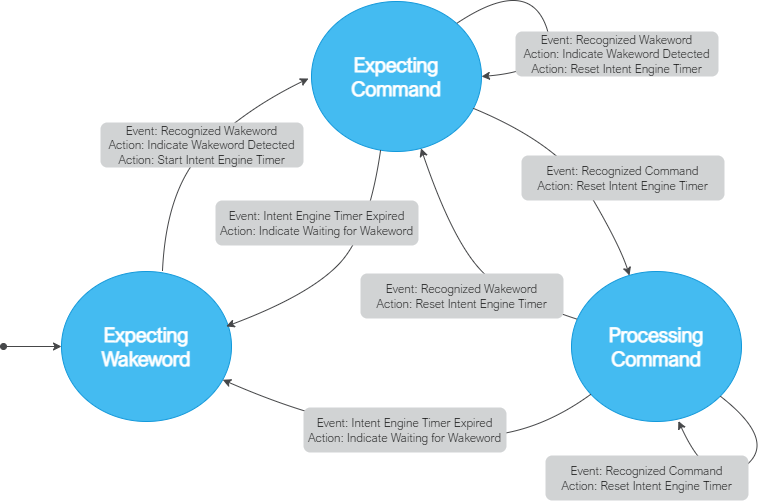

The diagram above was exported from draw.io. Its source (the exported page's mxGraphModel, read from the mxfile embedded in the PNG):
<mxGraphModel dx="1819" dy="609" grid="0" gridSize="11" guides="1" tooltips="1" connect="1" arrows="1" fold="1" page="1" pageScale="1" pageWidth="850" pageHeight="1100" background="none" math="0" shadow="0">
  <root>
    <mxCell id="0" />
    <mxCell id="1" parent="0" />
    <mxCell id="79" value="&lt;span style=&quot;font-size: 20px;&quot;&gt;Expecting&lt;br style=&quot;font-size: 20px;&quot;&gt;Wakeword&lt;/span&gt;" style="ellipse;whiteSpace=wrap;html=1;rounded=1;fillColor=#44BBF1;strokeColor=#1399DB;fontColor=#FFFFFF;labelBackgroundColor=none;fontFamily=Arial Nova Light;fontSize=20;fontStyle=1;labelBorderColor=none;" vertex="1" parent="1">
      <mxGeometry x="90" y="310" width="170" height="150" as="geometry" />
    </mxCell>
    <mxCell id="80" value="&lt;span style=&quot;font-size: 20px;&quot;&gt;Expecting&lt;br style=&quot;font-size: 20px;&quot;&gt;Command&lt;/span&gt;" style="ellipse;whiteSpace=wrap;html=1;rounded=1;fillColor=#44BBF1;strokeColor=#1399DB;fontColor=#FFFFFF;labelBackgroundColor=none;fontFamily=Arial Nova Light;fontSize=20;fontStyle=1;labelBorderColor=none;" vertex="1" parent="1">
      <mxGeometry x="340" y="40" width="170" height="150" as="geometry" />
    </mxCell>
    <mxCell id="81" value="&lt;span style=&quot;font-size: 20px;&quot;&gt;Processing&lt;br style=&quot;font-size: 20px;&quot;&gt;Command&lt;/span&gt;" style="ellipse;whiteSpace=wrap;html=1;rounded=1;fillColor=#44BBF1;strokeColor=#1399DB;fontColor=#FFFFFF;labelBackgroundColor=none;fontFamily=Arial Nova Light;fontSize=20;fontStyle=1;labelBorderColor=none;" vertex="1" parent="1">
      <mxGeometry x="600" y="310" width="170" height="150" as="geometry" />
    </mxCell>
    <mxCell id="82" value="" style="endArrow=classic;html=1;rounded=1;strokeColor=#464749;fontColor=#000000;curved=1;align=left;labelBackgroundColor=none;fontFamily=Arial Nova Light;fontSize=12;fontStyle=1;fillColor=#44BBF1;labelBorderColor=none;" edge="1" parent="1">
      <mxGeometry x="-0.3646" y="39" width="50" height="50" relative="1" as="geometry">
        <mxPoint x="191" y="308.9999999999999" as="sourcePoint" />
        <mxPoint x="337" y="117" as="targetPoint" />
        <Array as="points">
          <mxPoint x="195" y="225" />
          <mxPoint x="275" y="147" />
        </Array>
        <mxPoint x="-8" y="13" as="offset" />
      </mxGeometry>
    </mxCell>
    <mxCell id="83" value="" style="curved=1;endArrow=classic;html=1;rounded=1;fontColor=#000000;strokeColor=#464749;fillColor=#44BBF1;labelBackgroundColor=none;fontFamily=Arial Nova Light;fontSize=12;fontStyle=1;labelBorderColor=none;" edge="1" parent="1" source="81" target="79">
      <mxGeometry width="50" height="50" relative="1" as="geometry">
        <mxPoint x="399" y="290" as="sourcePoint" />
        <mxPoint x="385" y="179" as="targetPoint" />
        <Array as="points">
          <mxPoint x="560" y="476" />
          <mxPoint x="435" y="473" />
          <mxPoint x="324" y="450" />
        </Array>
      </mxGeometry>
    </mxCell>
    <mxCell id="84" value="&lt;div style=&quot;text-align: left; font-size: 12px;&quot;&gt;&lt;br&gt;&lt;/div&gt;" style="edgeLabel;html=1;align=center;verticalAlign=middle;resizable=0;points=[];fontColor=#000000;labelBackgroundColor=none;fontFamily=Arial Nova Light;fontSize=12;fontStyle=1;labelBorderColor=none;" vertex="1" connectable="0" parent="83">
      <mxGeometry x="0.155" y="1" relative="1" as="geometry">
        <mxPoint x="32" y="1" as="offset" />
      </mxGeometry>
    </mxCell>
    <mxCell id="85" value="" style="curved=1;endArrow=classic;html=1;rounded=1;fontColor=#000000;strokeColor=#464749;fillColor=#44BBF1;exitX=0.412;exitY=0.993;exitDx=0;exitDy=0;entryX=0.969;entryY=0.366;entryDx=0;entryDy=0;entryPerimeter=0;exitPerimeter=0;labelBackgroundColor=none;fontFamily=Arial Nova Light;fontSize=12;fontStyle=1;labelBorderColor=none;" edge="1" parent="1" target="79">
      <mxGeometry width="50" height="50" relative="1" as="geometry">
        <mxPoint x="409.03999999999996" y="188.95000000000005" as="sourcePoint" />
        <mxPoint x="255.94000000000005" y="365.04999999999995" as="targetPoint" />
        <Array as="points">
          <mxPoint x="397" y="272" />
          <mxPoint x="337" y="334" />
        </Array>
      </mxGeometry>
    </mxCell>
    <mxCell id="86" value="&lt;div style=&quot;text-align: left; font-size: 12px;&quot;&gt;&lt;br&gt;&lt;/div&gt;" style="edgeLabel;html=1;align=center;verticalAlign=middle;resizable=0;points=[];fontColor=#000000;labelBackgroundColor=none;fontFamily=Arial Nova Light;fontSize=12;fontStyle=1;labelBorderColor=none;" vertex="1" connectable="0" parent="85">
      <mxGeometry x="-0.0911" relative="1" as="geometry">
        <mxPoint x="-14" y="-23" as="offset" />
      </mxGeometry>
    </mxCell>
    <mxCell id="87" value="" style="endArrow=classic;html=1;rounded=1;strokeColor=#464749;fontColor=default;curved=1;align=left;entryX=1;entryY=0.5;entryDx=0;entryDy=0;exitX=1;exitY=0;exitDx=0;exitDy=0;labelBackgroundColor=none;fontFamily=Arial Nova Light;fontSize=12;fontStyle=1;fillColor=#44BBF1;labelBorderColor=none;" edge="1" parent="1" source="80" target="80">
      <mxGeometry x="-0.0303" y="-26" width="50" height="50" relative="1" as="geometry">
        <mxPoint x="186" y="321" as="sourcePoint" />
        <mxPoint x="767" y="130" as="targetPoint" />
        <Array as="points">
          <mxPoint x="554" y="16" />
          <mxPoint x="593" y="108" />
        </Array>
        <mxPoint as="offset" />
      </mxGeometry>
    </mxCell>
    <mxCell id="88" value="" style="curved=1;endArrow=classic;html=1;rounded=1;fontColor=#000000;strokeColor=#464749;fillColor=#44BBF1;labelBackgroundColor=none;fontFamily=Arial Nova Light;fontSize=12;fontStyle=1;labelBorderColor=none;" edge="1" parent="1" source="80">
      <mxGeometry width="50" height="50" relative="1" as="geometry">
        <mxPoint x="421.03999999999996" y="199.95000000000005" as="sourcePoint" />
        <mxPoint x="658" y="313.9999999999999" as="targetPoint" />
        <Array as="points">
          <mxPoint x="589" y="183" />
          <mxPoint x="648" y="283" />
        </Array>
      </mxGeometry>
    </mxCell>
    <mxCell id="89" value="&lt;div style=&quot;text-align: left; font-size: 12px;&quot;&gt;&lt;br&gt;&lt;/div&gt;" style="edgeLabel;html=1;align=center;verticalAlign=middle;resizable=0;points=[];fontColor=#000000;labelBackgroundColor=none;fontFamily=Arial Nova Light;fontSize=12;fontStyle=1;labelBorderColor=none;" vertex="1" connectable="0" parent="88">
      <mxGeometry x="0.0682" y="1" relative="1" as="geometry">
        <mxPoint as="offset" />
      </mxGeometry>
    </mxCell>
    <mxCell id="90" value="" style="endArrow=classic;startArrow=oval;html=1;rounded=1;fontColor=#000000;strokeColor=#464749;fillColor=#44BBF1;curved=1;entryX=0;entryY=0.5;entryDx=0;entryDy=0;startFill=1;labelBackgroundColor=none;fontFamily=Arial Nova Light;fontSize=12;fontStyle=1;labelBorderColor=none;" edge="1" parent="1" target="79">
      <mxGeometry width="50" height="50" relative="1" as="geometry">
        <mxPoint x="32" y="385" as="sourcePoint" />
        <mxPoint x="86" y="359" as="targetPoint" />
      </mxGeometry>
    </mxCell>
    <mxCell id="91" value="" style="endArrow=classic;html=1;rounded=1;strokeColor=#464749;fontColor=#000000;curved=1;align=left;entryX=0.629;entryY=0.997;entryDx=0;entryDy=0;entryPerimeter=0;labelBackgroundColor=none;fontFamily=Arial Nova Light;fontSize=12;fontStyle=1;fillColor=#44BBF1;labelBorderColor=none;" edge="1" parent="1" source="81" target="81">
      <mxGeometry x="0.7584" y="57" width="50" height="50" relative="1" as="geometry">
        <mxPoint x="496.10407640085646" y="72.96699141100885" as="sourcePoint" />
        <mxPoint x="521" y="126" as="targetPoint" />
        <Array as="points">
          <mxPoint x="807" y="480" />
          <mxPoint x="739" y="530" />
        </Array>
        <mxPoint as="offset" />
      </mxGeometry>
    </mxCell>
    <mxCell id="92" value="" style="endArrow=classic;html=1;rounded=1;strokeColor=#464749;fontColor=#000000;curved=1;align=left;exitX=0.031;exitY=0.317;exitDx=0;exitDy=0;exitPerimeter=0;labelBackgroundColor=none;fontFamily=Arial Nova Light;fontSize=12;fontStyle=1;fillColor=#44BBF1;labelBorderColor=none;" edge="1" parent="1" source="81" target="80">
      <mxGeometry x="0.0946" y="36" width="50" height="50" relative="1" as="geometry">
        <mxPoint x="704" y="618" as="sourcePoint" />
        <mxPoint x="571.9299999999998" y="523.55" as="targetPoint" />
        <Array as="points">
          <mxPoint x="557" y="342" />
          <mxPoint x="487" y="297" />
        </Array>
        <mxPoint as="offset" />
      </mxGeometry>
    </mxCell>
    <mxCell id="93" value="&lt;span style=&quot;color: rgb(0, 0, 0); text-align: left;&quot;&gt;Event: Recognized Wakeword&lt;/span&gt;&lt;br style=&quot;border-color: var(--border-color); color: rgb(0, 0, 0); text-align: left;&quot;&gt;&lt;span style=&quot;color: rgb(0, 0, 0); text-align: left;&quot;&gt;Action: Indicate Wakeword Detected&lt;/span&gt;&lt;br style=&quot;border-color: var(--border-color); color: rgb(0, 0, 0); text-align: left;&quot;&gt;&lt;span style=&quot;color: rgb(0, 0, 0); text-align: left;&quot;&gt;Action: Reset Intent Engine Timer&lt;/span&gt;" style="rounded=1;whiteSpace=wrap;html=1;strokeColor=none;fontFamily=Arial Nova Light;fontColor=#FFFFFF;fillColor=#D1D3D4;fontStyle=0" vertex="1" parent="1">
      <mxGeometry x="544" y="70" width="203" height="45" as="geometry" />
    </mxCell>
    <mxCell id="94" value="&lt;div style=&quot;border-color: var(--border-color); color: rgb(0, 0, 0);&quot;&gt;&lt;span style=&quot;&quot;&gt;Event: Recognized Wakeword&lt;/span&gt;&lt;br style=&quot;border-color: var(--border-color);&quot;&gt;&lt;span style=&quot;&quot;&gt;Action: Indicate Wakeword Detected&lt;/span&gt;&lt;br style=&quot;border-color: var(--border-color);&quot;&gt;&lt;span style=&quot;&quot;&gt;Action: Start Intent Engine Timer&lt;/span&gt;&lt;br&gt;&lt;/div&gt;" style="rounded=1;whiteSpace=wrap;html=1;strokeColor=none;fontFamily=Arial Nova Light;fontColor=#FFFFFF;fillColor=#D1D3D4;fontStyle=0" vertex="1" parent="1">
      <mxGeometry x="129" y="161" width="203" height="45" as="geometry" />
    </mxCell>
    <mxCell id="95" value="&lt;div style=&quot;border-color: var(--border-color); color: rgb(0, 0, 0);&quot;&gt;&lt;div style=&quot;border-color: var(--border-color);&quot;&gt;&lt;span style=&quot;text-align: left;&quot;&gt;Event: Recognized Wakeword&lt;/span&gt;&lt;br style=&quot;border-color: var(--border-color); text-align: left;&quot;&gt;&lt;span style=&quot;text-align: left;&quot;&gt;Action: Reset Intent Engine Timer&lt;/span&gt;&lt;br&gt;&lt;/div&gt;&lt;/div&gt;" style="rounded=1;whiteSpace=wrap;html=1;strokeColor=none;fontFamily=Arial Nova Light;fontColor=#FFFFFF;fillColor=#D1D3D4;align=center;fontStyle=0" vertex="1" parent="1">
      <mxGeometry x="389" y="312" width="203" height="45" as="geometry" />
    </mxCell>
    <mxCell id="96" value="&lt;div style=&quot;border-color: var(--border-color); color: rgb(0, 0, 0);&quot;&gt;&lt;div style=&quot;border-color: var(--border-color);&quot;&gt;&lt;font style=&quot;border-color: var(--border-color);&quot;&gt;Event: Intent Engine Timer Expired&lt;/font&gt;&lt;/div&gt;&lt;div style=&quot;border-color: var(--border-color);&quot;&gt;&lt;font style=&quot;border-color: var(--border-color);&quot;&gt;Action: Indicate Waiting for Wakeword&lt;/font&gt;&lt;/div&gt;&lt;/div&gt;" style="rounded=1;whiteSpace=wrap;html=1;strokeColor=none;fontFamily=Arial Nova Light;fontColor=#FFFFFF;fillColor=#D1D3D4;align=center;fontStyle=0" vertex="1" parent="1">
      <mxGeometry x="244" y="239" width="203" height="45" as="geometry" />
    </mxCell>
    <mxCell id="97" value="&lt;div style=&quot;border-color: var(--border-color); color: rgb(0, 0, 0);&quot;&gt;&lt;div style=&quot;border-color: var(--border-color);&quot;&gt;&lt;span style=&quot;text-align: left;&quot;&gt;Event: Recognized Command&lt;/span&gt;&lt;br style=&quot;border-color: var(--border-color); text-align: left;&quot;&gt;&lt;span style=&quot;text-align: left;&quot;&gt;Action: Reset Intent Engine Timer&lt;/span&gt;&lt;br&gt;&lt;/div&gt;&lt;/div&gt;" style="rounded=1;whiteSpace=wrap;html=1;strokeColor=none;fontFamily=Arial Nova Light;fontColor=#FFFFFF;fillColor=#D1D3D4;align=center;fontStyle=0" vertex="1" parent="1">
      <mxGeometry x="574" y="494" width="203" height="45" as="geometry" />
    </mxCell>
    <mxCell id="98" value="&lt;div style=&quot;border-color: var(--border-color); color: rgb(0, 0, 0);&quot;&gt;&lt;div style=&quot;border-color: var(--border-color);&quot;&gt;&lt;div style=&quot;border-color: var(--border-color);&quot;&gt;&lt;font style=&quot;border-color: var(--border-color);&quot;&gt;Event: Intent Engine Timer Expired&lt;/font&gt;&lt;/div&gt;&lt;div style=&quot;border-color: var(--border-color);&quot;&gt;&lt;font style=&quot;border-color: var(--border-color);&quot;&gt;Action: Indicate Waiting for Wakeword&lt;/font&gt;&lt;/div&gt;&lt;/div&gt;&lt;/div&gt;" style="rounded=1;whiteSpace=wrap;html=1;strokeColor=none;fontFamily=Arial Nova Light;fontColor=#FFFFFF;fillColor=#D1D3D4;align=center;fontStyle=0" vertex="1" parent="1">
      <mxGeometry x="332" y="446" width="203" height="45" as="geometry" />
    </mxCell>
    <mxCell id="99" value="&lt;div style=&quot;border-color: var(--border-color); color: rgb(0, 0, 0);&quot;&gt;&lt;font style=&quot;border-color: var(--border-color);&quot;&gt;Event: Recognized Command&lt;/font&gt;&lt;/div&gt;&lt;div style=&quot;border-color: var(--border-color); color: rgb(0, 0, 0);&quot;&gt;&lt;font style=&quot;border-color: var(--border-color);&quot;&gt;Action: Reset Intent Engine Timer&lt;/font&gt;&lt;/div&gt;" style="rounded=1;whiteSpace=wrap;html=1;strokeColor=none;fontFamily=Arial Nova Light;fontColor=#FFFFFF;fillColor=#D1D3D4;align=center;fontStyle=0" vertex="1" parent="1">
      <mxGeometry x="550" y="194" width="203" height="45" as="geometry" />
    </mxCell>
  </root>
</mxGraphModel>